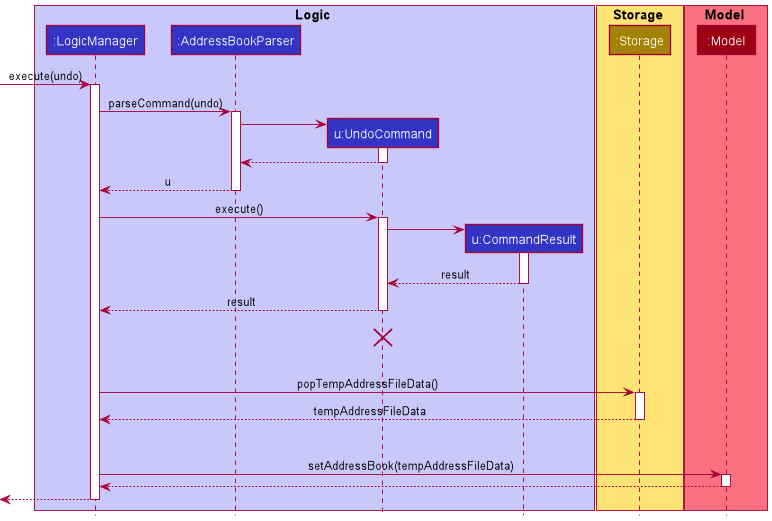

The diagram above was rendered by PlantUML. Its source (embedded in the PNG):
@startuml
!include style.puml

box <font color=black>Logic</font> LOGIC_COLOR_T1
participant ":LogicManager" as LogicManager LOGIC_COLOR
participant ":AddressBookParser" as AddressBookParser LOGIC_COLOR
participant "u:UndoCommand" as UndoCommand LOGIC_COLOR
participant "u:CommandResult" as CommandResult LOGIC_COLOR
end box

box <font color=black>Storage</font> STORAGE_COLOR_T1
participant ":Storage" as Storage STORAGE_COLOR
end box

box <font color=black>Model</font> MODEL_COLOR_T1
participant ":Model" as Model MODEL_COLOR
end box

[-> LogicManager : execute(undo)
activate LogicManager

LogicManager -> AddressBookParser : parseCommand(undo)
activate AddressBookParser

create UndoCommand
AddressBookParser -> UndoCommand
activate UndoCommand

UndoCommand --> AddressBookParser
deactivate UndoCommand

AddressBookParser --> LogicManager : u
deactivate AddressBookParser

LogicManager -> UndoCommand : execute()
activate UndoCommand

create CommandResult
UndoCommand -> CommandResult
activate CommandResult
CommandResult --> UndoCommand : result
deactivate CommandResult

UndoCommand --> LogicManager : result
deactivate UndoCommand
UndoCommand -[hidden]-> LogicManager : result
destroy UndoCommand

LogicManager -[hidden]-> Storage : popTempAddressFileData
LogicManager -> Storage : popTempAddressFileData()
activate Storage
Storage --> LogicManager : tempAddressFileData
deactivate Storage

LogicManager -[hidden]-> Model : setAddressBook
LogicManager -> Model : setAddressBook(tempAddressFileData)
activate Model
Model --> LogicManager
deactivate Model

[<--LogicManager
deactivate LogicManager



@enduml